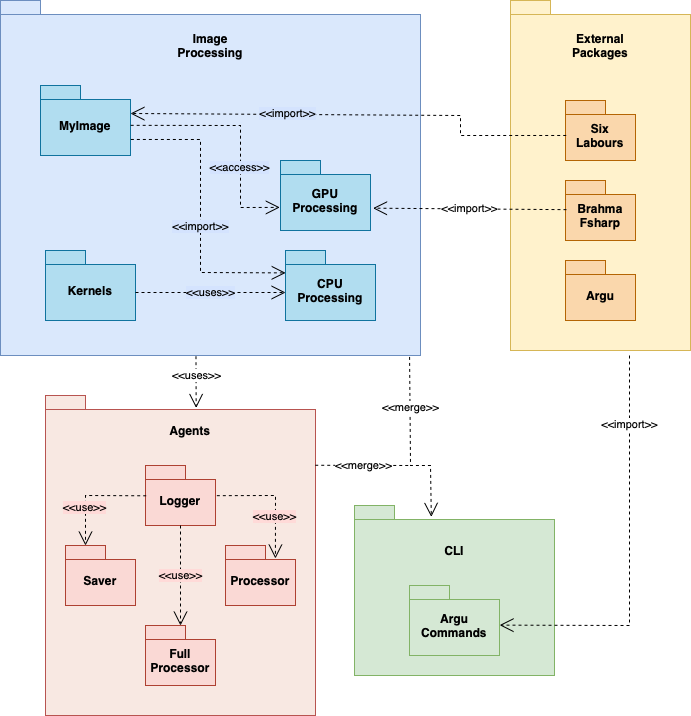

The diagram above was exported from draw.io. Its source (the exported page's mxGraphModel, read from the mxfile embedded in the PNG):
<mxGraphModel dx="1122" dy="761" grid="1" gridSize="10" guides="1" tooltips="1" connect="1" arrows="1" fold="1" page="1" pageScale="1" pageWidth="827" pageHeight="1169" math="0" shadow="0">
  <root>
    <mxCell id="WIyWlLk6GJQsqaUBKTNV-0" />
    <mxCell id="WIyWlLk6GJQsqaUBKTNV-1" parent="WIyWlLk6GJQsqaUBKTNV-0" />
    <mxCell id="V-JNaEOrVsMbg-SEAltP-30" value="" style="shape=folder;fontStyle=1;spacingTop=10;tabWidth=40;tabHeight=14;tabPosition=left;html=1;whiteSpace=wrap;fillColor=#d5e8d4;strokeColor=#82b366;" parent="WIyWlLk6GJQsqaUBKTNV-1" vertex="1">
      <mxGeometry x="414" y="570" width="200" height="170" as="geometry" />
    </mxCell>
    <mxCell id="V-JNaEOrVsMbg-SEAltP-32" value="" style="shape=folder;fontStyle=1;spacingTop=10;tabWidth=40;tabHeight=14;tabPosition=left;html=1;whiteSpace=wrap;fillColor=#dae8fc;strokeColor=#6c8ebf;" parent="WIyWlLk6GJQsqaUBKTNV-1" vertex="1">
      <mxGeometry x="60" y="65" width="420" height="355" as="geometry" />
    </mxCell>
    <mxCell id="V-JNaEOrVsMbg-SEAltP-0" value="" style="shape=folder;fontStyle=1;spacingTop=10;tabWidth=40;tabHeight=14;tabPosition=left;html=1;whiteSpace=wrap;fillColor=#fff2cc;strokeColor=#d6b656;" parent="WIyWlLk6GJQsqaUBKTNV-1" vertex="1">
      <mxGeometry x="570" y="65" width="180" height="350" as="geometry" />
    </mxCell>
    <mxCell id="V-JNaEOrVsMbg-SEAltP-1" value="Six&lt;br&gt;Labours" style="shape=folder;fontStyle=1;spacingTop=10;tabWidth=40;tabHeight=14;tabPosition=left;html=1;whiteSpace=wrap;fillColor=#fad7ac;strokeColor=#b46504;" parent="WIyWlLk6GJQsqaUBKTNV-1" vertex="1">
      <mxGeometry x="625" y="165" width="70" height="60" as="geometry" />
    </mxCell>
    <mxCell id="V-JNaEOrVsMbg-SEAltP-5" value="Brahma Fsharp" style="shape=folder;fontStyle=1;spacingTop=10;tabWidth=40;tabHeight=14;tabPosition=left;html=1;whiteSpace=wrap;fillColor=#fad7ac;strokeColor=#b46504;" parent="WIyWlLk6GJQsqaUBKTNV-1" vertex="1">
      <mxGeometry x="625" y="245" width="70" height="60" as="geometry" />
    </mxCell>
    <mxCell id="V-JNaEOrVsMbg-SEAltP-9" value="&lt;b&gt;External Packages&lt;/b&gt;" style="text;html=1;strokeColor=none;fillColor=none;align=center;verticalAlign=middle;whiteSpace=wrap;rounded=0;" parent="WIyWlLk6GJQsqaUBKTNV-1" vertex="1">
      <mxGeometry x="630" y="95" width="60" height="30" as="geometry" />
    </mxCell>
    <mxCell id="V-JNaEOrVsMbg-SEAltP-15" value="CPU Processing" style="shape=folder;fontStyle=1;spacingTop=10;tabWidth=40;tabHeight=14;tabPosition=left;html=1;whiteSpace=wrap;fillColor=#b1ddf0;strokeColor=#10739e;" parent="WIyWlLk6GJQsqaUBKTNV-1" vertex="1">
      <mxGeometry x="345" y="315" width="90" height="70" as="geometry" />
    </mxCell>
    <mxCell id="V-JNaEOrVsMbg-SEAltP-16" value="" style="shape=folder;fontStyle=1;spacingTop=10;tabWidth=40;tabHeight=14;tabPosition=left;html=1;whiteSpace=wrap;fillColor=#F8E8E2;strokeColor=#b85450;" parent="WIyWlLk6GJQsqaUBKTNV-1" vertex="1">
      <mxGeometry x="105" y="460" width="270" height="320" as="geometry" />
    </mxCell>
    <mxCell id="V-JNaEOrVsMbg-SEAltP-22" value="Argu" style="shape=folder;fontStyle=1;spacingTop=10;tabWidth=40;tabHeight=14;tabPosition=left;html=1;whiteSpace=wrap;fillColor=#fad7ac;strokeColor=#b46504;" parent="WIyWlLk6GJQsqaUBKTNV-1" vertex="1">
      <mxGeometry x="625" y="325" width="70" height="60" as="geometry" />
    </mxCell>
    <mxCell id="V-JNaEOrVsMbg-SEAltP-24" value="MyImage" style="shape=folder;fontStyle=1;spacingTop=10;tabWidth=40;tabHeight=14;tabPosition=left;html=1;whiteSpace=wrap;fillColor=#b1ddf0;strokeColor=#10739e;" parent="WIyWlLk6GJQsqaUBKTNV-1" vertex="1">
      <mxGeometry x="100" y="150" width="90" height="70" as="geometry" />
    </mxCell>
    <mxCell id="V-JNaEOrVsMbg-SEAltP-25" value="Kernels" style="shape=folder;fontStyle=1;spacingTop=10;tabWidth=40;tabHeight=14;tabPosition=left;html=1;whiteSpace=wrap;fillColor=#b1ddf0;strokeColor=#10739e;" parent="WIyWlLk6GJQsqaUBKTNV-1" vertex="1">
      <mxGeometry x="105" y="315" width="90" height="70" as="geometry" />
    </mxCell>
    <mxCell id="V-JNaEOrVsMbg-SEAltP-26" value="Argu&lt;br&gt;Commands" style="shape=folder;fontStyle=1;spacingTop=10;tabWidth=40;tabHeight=14;tabPosition=left;html=1;whiteSpace=wrap;fillColor=#d5e8d4;strokeColor=#82b366;" parent="WIyWlLk6GJQsqaUBKTNV-1" vertex="1">
      <mxGeometry x="469" y="650" width="90" height="70" as="geometry" />
    </mxCell>
    <mxCell id="V-JNaEOrVsMbg-SEAltP-28" value="GPU Processing" style="shape=folder;fontStyle=1;spacingTop=10;tabWidth=40;tabHeight=14;tabPosition=left;html=1;whiteSpace=wrap;fillColor=#b1ddf0;strokeColor=#10739e;" parent="WIyWlLk6GJQsqaUBKTNV-1" vertex="1">
      <mxGeometry x="340" y="225" width="90" height="70" as="geometry" />
    </mxCell>
    <mxCell id="V-JNaEOrVsMbg-SEAltP-36" value="&lt;span style=&quot;background-color: rgb(212, 227, 254);&quot;&gt;&amp;lt;&amp;lt;import&amp;gt;&amp;gt;&lt;/span&gt;" style="endArrow=open;endSize=12;dashed=1;html=1;entryX=0;entryY=0;entryDx=90;entryDy=28;entryPerimeter=0;rounded=0;exitX=0.01;exitY=0.583;exitDx=0;exitDy=0;exitPerimeter=0;" parent="WIyWlLk6GJQsqaUBKTNV-1" source="V-JNaEOrVsMbg-SEAltP-1" target="V-JNaEOrVsMbg-SEAltP-24" edge="1">
      <mxGeometry x="0.3135" y="-1" width="160" relative="1" as="geometry">
        <mxPoint x="620" y="200" as="sourcePoint" />
        <mxPoint x="605" y="565" as="targetPoint" />
        <Array as="points">
          <mxPoint x="520" y="200" />
          <mxPoint x="520" y="180" />
        </Array>
        <mxPoint as="offset" />
      </mxGeometry>
    </mxCell>
    <mxCell id="V-JNaEOrVsMbg-SEAltP-37" value="&amp;lt;&amp;lt;import&amp;gt;&amp;gt;" style="endArrow=open;endSize=12;dashed=1;html=1;rounded=0;entryX=1.028;entryY=0.681;entryDx=0;entryDy=0;entryPerimeter=0;exitX=0.014;exitY=0.486;exitDx=0;exitDy=0;exitPerimeter=0;" parent="WIyWlLk6GJQsqaUBKTNV-1" source="V-JNaEOrVsMbg-SEAltP-5" target="V-JNaEOrVsMbg-SEAltP-28" edge="1">
      <mxGeometry width="160" relative="1" as="geometry">
        <mxPoint x="570" y="275" as="sourcePoint" />
        <mxPoint x="402" y="274" as="targetPoint" />
        <Array as="points" />
      </mxGeometry>
    </mxCell>
    <mxCell id="V-JNaEOrVsMbg-SEAltP-38" value="&amp;lt;&amp;lt;import&amp;gt;&amp;gt;" style="endArrow=open;endSize=12;dashed=1;html=1;rounded=0;entryX=1.001;entryY=0.566;entryDx=0;entryDy=0;entryPerimeter=0;" parent="WIyWlLk6GJQsqaUBKTNV-1" target="V-JNaEOrVsMbg-SEAltP-26" edge="1">
      <mxGeometry x="-0.6603" width="160" relative="1" as="geometry">
        <mxPoint x="689" y="420" as="sourcePoint" />
        <mxPoint x="734" y="545" as="targetPoint" />
        <Array as="points">
          <mxPoint x="689" y="690" />
        </Array>
        <mxPoint y="1" as="offset" />
      </mxGeometry>
    </mxCell>
    <mxCell id="V-JNaEOrVsMbg-SEAltP-40" value="&amp;lt;&amp;lt;merge&amp;gt;&amp;gt;" style="endArrow=open;endSize=12;dashed=1;html=1;rounded=0;entryX=0.384;entryY=0.067;entryDx=0;entryDy=0;entryPerimeter=0;exitX=0.974;exitY=1.004;exitDx=0;exitDy=0;exitPerimeter=0;" parent="WIyWlLk6GJQsqaUBKTNV-1" target="V-JNaEOrVsMbg-SEAltP-30" edge="1" source="V-JNaEOrVsMbg-SEAltP-32">
      <mxGeometry x="-0.4303" width="160" relative="1" as="geometry">
        <mxPoint x="523.9200000000001" y="421.06500000000005" as="sourcePoint" />
        <mxPoint x="490" y="560" as="targetPoint" />
        <Array as="points">
          <mxPoint x="470" y="530" />
          <mxPoint x="490" y="530" />
        </Array>
        <mxPoint as="offset" />
      </mxGeometry>
    </mxCell>
    <mxCell id="V-JNaEOrVsMbg-SEAltP-42" value="&lt;span style=&quot;background-color: rgb(212, 227, 254);&quot;&gt;&amp;lt;&amp;lt;access&amp;gt;&amp;gt;&lt;/span&gt;" style="endArrow=open;endSize=12;dashed=1;html=1;entryX=-0.008;entryY=0.67;entryDx=0;entryDy=0;entryPerimeter=0;rounded=0;exitX=1.002;exitY=0.569;exitDx=0;exitDy=0;exitPerimeter=0;" parent="WIyWlLk6GJQsqaUBKTNV-1" source="V-JNaEOrVsMbg-SEAltP-24" target="V-JNaEOrVsMbg-SEAltP-28" edge="1">
      <mxGeometry x="0.3135" y="-1" width="160" relative="1" as="geometry">
        <mxPoint x="200" y="190" as="sourcePoint" />
        <mxPoint x="264" y="188" as="targetPoint" />
        <Array as="points">
          <mxPoint x="300" y="190" />
          <mxPoint x="300" y="272" />
        </Array>
        <mxPoint as="offset" />
      </mxGeometry>
    </mxCell>
    <mxCell id="V-JNaEOrVsMbg-SEAltP-46" value="&lt;b&gt;Image&lt;br&gt;Processing&lt;br&gt;&lt;/b&gt;" style="text;html=1;strokeColor=none;fillColor=none;align=center;verticalAlign=middle;whiteSpace=wrap;rounded=0;" parent="WIyWlLk6GJQsqaUBKTNV-1" vertex="1">
      <mxGeometry x="240" y="95" width="60" height="30" as="geometry" />
    </mxCell>
    <mxCell id="V-JNaEOrVsMbg-SEAltP-47" value="&lt;span style=&quot;background-color: rgb(212, 227, 254);&quot;&gt;&amp;lt;&amp;lt;uses&amp;gt;&amp;gt;&lt;/span&gt;" style="endArrow=open;endSize=12;dashed=1;html=1;rounded=0;exitX=0;exitY=0;exitDx=90;exitDy=42;exitPerimeter=0;endFill=0;entryX=0;entryY=0;entryDx=0;entryDy=42;entryPerimeter=0;" parent="WIyWlLk6GJQsqaUBKTNV-1" source="V-JNaEOrVsMbg-SEAltP-25" target="V-JNaEOrVsMbg-SEAltP-15" edge="1">
      <mxGeometry width="160" relative="1" as="geometry">
        <mxPoint x="255" y="360" as="sourcePoint" />
        <mxPoint x="295" y="357" as="targetPoint" />
        <Array as="points" />
        <mxPoint as="offset" />
      </mxGeometry>
    </mxCell>
    <mxCell id="V-JNaEOrVsMbg-SEAltP-48" value="&lt;span style=&quot;background-color: rgb(212, 227, 254);&quot;&gt;&amp;lt;&amp;lt;import&amp;gt;&amp;gt;&lt;/span&gt;" style="endArrow=open;endSize=12;dashed=1;html=1;exitX=1.004;exitY=0.771;exitDx=0;exitDy=0;exitPerimeter=0;entryX=0.002;entryY=0.32;entryDx=0;entryDy=0;entryPerimeter=0;rounded=0;" parent="WIyWlLk6GJQsqaUBKTNV-1" source="V-JNaEOrVsMbg-SEAltP-24" target="V-JNaEOrVsMbg-SEAltP-15" edge="1">
      <mxGeometry x="0.0881" width="160" relative="1" as="geometry">
        <mxPoint x="200" y="216" as="sourcePoint" />
        <mxPoint x="350" y="407" as="targetPoint" />
        <Array as="points">
          <mxPoint x="260" y="204" />
          <mxPoint x="260" y="337" />
        </Array>
        <mxPoint as="offset" />
      </mxGeometry>
    </mxCell>
    <mxCell id="V-JNaEOrVsMbg-SEAltP-55" value="&amp;lt;&amp;lt;uses&amp;gt;&amp;gt;" style="endArrow=open;endSize=12;dashed=1;html=1;rounded=0;exitX=0.144;exitY=1.002;exitDx=0;exitDy=0;exitPerimeter=0;entryX=0.558;entryY=0.039;entryDx=0;entryDy=0;entryPerimeter=0;" parent="WIyWlLk6GJQsqaUBKTNV-1" target="V-JNaEOrVsMbg-SEAltP-16" edge="1">
      <mxGeometry x="-0.2564" width="160" relative="1" as="geometry">
        <mxPoint x="255.48000000000002" y="420.71000000000004" as="sourcePoint" />
        <mxPoint x="255" y="470" as="targetPoint" />
        <mxPoint as="offset" />
      </mxGeometry>
    </mxCell>
    <mxCell id="U1fG_-J6RnWLrEu-5ecF-0" value="&lt;b&gt;Agents&lt;br&gt;&lt;/b&gt;" style="text;html=1;strokeColor=none;fillColor=none;align=center;verticalAlign=middle;whiteSpace=wrap;rounded=0;" vertex="1" parent="WIyWlLk6GJQsqaUBKTNV-1">
      <mxGeometry x="220" y="480" width="60" height="30" as="geometry" />
    </mxCell>
    <mxCell id="U1fG_-J6RnWLrEu-5ecF-1" value="Logger" style="shape=folder;fontStyle=1;spacingTop=10;tabWidth=40;tabHeight=14;tabPosition=left;html=1;whiteSpace=wrap;fillColor=#fad9d5;strokeColor=#ae4132;" vertex="1" parent="WIyWlLk6GJQsqaUBKTNV-1">
      <mxGeometry x="205" y="530" width="70" height="60" as="geometry" />
    </mxCell>
    <mxCell id="U1fG_-J6RnWLrEu-5ecF-3" value="Saver" style="shape=folder;fontStyle=1;spacingTop=10;tabWidth=40;tabHeight=14;tabPosition=left;html=1;whiteSpace=wrap;fillColor=#fad9d5;strokeColor=#ae4132;" vertex="1" parent="WIyWlLk6GJQsqaUBKTNV-1">
      <mxGeometry x="125" y="610" width="70" height="60" as="geometry" />
    </mxCell>
    <mxCell id="U1fG_-J6RnWLrEu-5ecF-4" value="Processor" style="shape=folder;fontStyle=1;spacingTop=10;tabWidth=40;tabHeight=14;tabPosition=left;html=1;whiteSpace=wrap;fillColor=#fad9d5;strokeColor=#ae4132;" vertex="1" parent="WIyWlLk6GJQsqaUBKTNV-1">
      <mxGeometry x="285" y="610" width="70" height="60" as="geometry" />
    </mxCell>
    <mxCell id="U1fG_-J6RnWLrEu-5ecF-5" value="Full Processor" style="shape=folder;fontStyle=1;spacingTop=10;tabWidth=40;tabHeight=14;tabPosition=left;html=1;whiteSpace=wrap;fillColor=#fad9d5;strokeColor=#ae4132;" vertex="1" parent="WIyWlLk6GJQsqaUBKTNV-1">
      <mxGeometry x="205" y="690" width="70" height="60" as="geometry" />
    </mxCell>
    <mxCell id="U1fG_-J6RnWLrEu-5ecF-14" value="&lt;span style=&quot;background-color: rgb(255, 218, 216);&quot;&gt;&amp;lt;&amp;lt;use&amp;gt;&amp;gt;&lt;/span&gt;" style="endArrow=open;endSize=12;dashed=1;html=1;entryX=0;entryY=0;entryDx=20;entryDy=0;entryPerimeter=0;rounded=0;exitX=0.01;exitY=0.505;exitDx=0;exitDy=0;exitPerimeter=0;" edge="1" parent="WIyWlLk6GJQsqaUBKTNV-1" source="U1fG_-J6RnWLrEu-5ecF-1" target="U1fG_-J6RnWLrEu-5ecF-3">
      <mxGeometry x="0.31" y="-1" width="160" relative="1" as="geometry">
        <mxPoint x="185" y="560" as="sourcePoint" />
        <mxPoint x="255" y="570" as="targetPoint" />
        <Array as="points">
          <mxPoint x="145" y="560" />
        </Array>
        <mxPoint as="offset" />
      </mxGeometry>
    </mxCell>
    <mxCell id="U1fG_-J6RnWLrEu-5ecF-15" value="&lt;span style=&quot;background-color: rgb(255, 218, 216);&quot;&gt;&amp;lt;&amp;lt;use&amp;gt;&amp;gt;&lt;/span&gt;" style="endArrow=open;endSize=12;dashed=1;html=1;entryX=0.713;entryY=0.216;entryDx=0;entryDy=0;entryPerimeter=0;rounded=0;exitX=1.019;exitY=0.503;exitDx=0;exitDy=0;exitPerimeter=0;" edge="1" parent="WIyWlLk6GJQsqaUBKTNV-1" source="U1fG_-J6RnWLrEu-5ecF-1" target="U1fG_-J6RnWLrEu-5ecF-4">
      <mxGeometry x="0.31" y="-1" width="160" relative="1" as="geometry">
        <mxPoint x="285" y="560" as="sourcePoint" />
        <mxPoint x="304" y="610" as="targetPoint" />
        <Array as="points">
          <mxPoint x="335" y="560" />
        </Array>
        <mxPoint as="offset" />
      </mxGeometry>
    </mxCell>
    <mxCell id="U1fG_-J6RnWLrEu-5ecF-16" value="&lt;span style=&quot;background-color: rgb(255, 218, 216);&quot;&gt;&amp;lt;&amp;lt;use&amp;gt;&amp;gt;&lt;/span&gt;" style="endArrow=open;endSize=12;dashed=1;html=1;rounded=0;exitX=0.5;exitY=1;exitDx=0;exitDy=0;exitPerimeter=0;" edge="1" parent="WIyWlLk6GJQsqaUBKTNV-1" source="U1fG_-J6RnWLrEu-5ecF-1" target="U1fG_-J6RnWLrEu-5ecF-5">
      <mxGeometry width="160" relative="1" as="geometry">
        <mxPoint x="265" y="620" as="sourcePoint" />
        <mxPoint x="425" y="620" as="targetPoint" />
      </mxGeometry>
    </mxCell>
    <mxCell id="U1fG_-J6RnWLrEu-5ecF-18" value="&lt;b&gt;CLI&lt;br&gt;&lt;/b&gt;" style="text;html=1;strokeColor=none;fillColor=none;align=center;verticalAlign=middle;whiteSpace=wrap;rounded=0;" vertex="1" parent="WIyWlLk6GJQsqaUBKTNV-1">
      <mxGeometry x="484" y="600" width="60" height="30" as="geometry" />
    </mxCell>
    <mxCell id="U1fG_-J6RnWLrEu-5ecF-20" value="&amp;lt;&amp;lt;merge&amp;gt;&amp;gt;" style="endArrow=none;endSize=12;dashed=1;html=1;rounded=0;exitX=0.999;exitY=0.218;exitDx=0;exitDy=0;exitPerimeter=0;endFill=0;" edge="1" parent="WIyWlLk6GJQsqaUBKTNV-1" source="V-JNaEOrVsMbg-SEAltP-16">
      <mxGeometry width="160" relative="1" as="geometry">
        <mxPoint x="380" y="530" as="sourcePoint" />
        <mxPoint x="470" y="530" as="targetPoint" />
      </mxGeometry>
    </mxCell>
  </root>
</mxGraphModel>